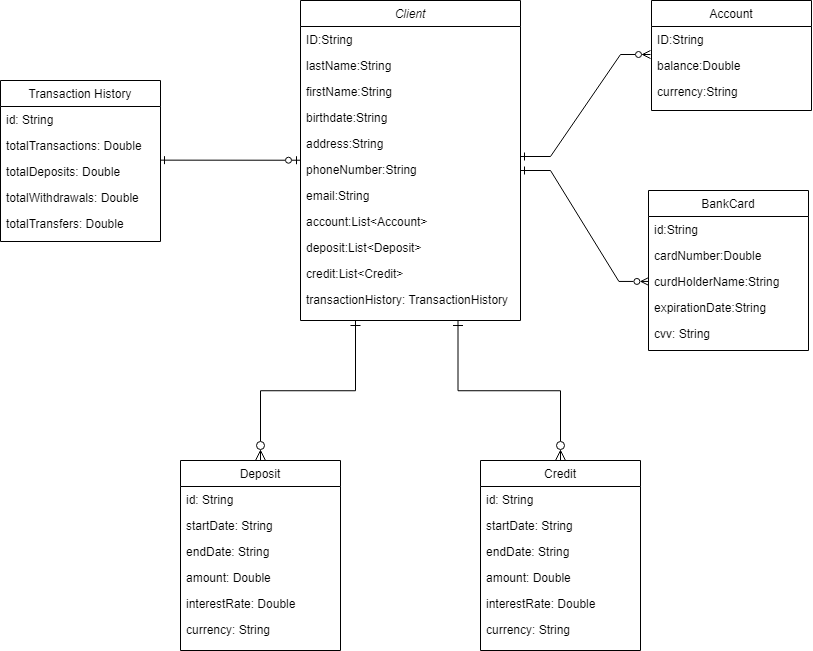

The diagram above was exported from draw.io. Its source (the exported page's mxGraphModel, read from the mxfile embedded in the PNG):
<mxGraphModel dx="1761" dy="508" grid="1" gridSize="10" guides="1" tooltips="1" connect="1" arrows="1" fold="1" page="1" pageScale="1" pageWidth="827" pageHeight="1169" math="0" shadow="0">
  <root>
    <mxCell id="WIyWlLk6GJQsqaUBKTNV-0" />
    <mxCell id="WIyWlLk6GJQsqaUBKTNV-1" parent="WIyWlLk6GJQsqaUBKTNV-0" />
    <mxCell id="zkfFHV4jXpPFQw0GAbJ--0" value="Client" style="swimlane;fontStyle=2;align=center;verticalAlign=top;childLayout=stackLayout;horizontal=1;startSize=26;horizontalStack=0;resizeParent=1;resizeLast=0;collapsible=1;marginBottom=0;rounded=0;shadow=0;strokeWidth=1;" parent="WIyWlLk6GJQsqaUBKTNV-1" vertex="1">
      <mxGeometry x="220" y="490" width="220" height="320" as="geometry">
        <mxRectangle x="230" y="140" width="160" height="26" as="alternateBounds" />
      </mxGeometry>
    </mxCell>
    <mxCell id="zkfFHV4jXpPFQw0GAbJ--1" value="ID:String" style="text;align=left;verticalAlign=top;spacingLeft=4;spacingRight=4;overflow=hidden;rotatable=0;points=[[0,0.5],[1,0.5]];portConstraint=eastwest;" parent="zkfFHV4jXpPFQw0GAbJ--0" vertex="1">
      <mxGeometry y="26" width="220" height="26" as="geometry" />
    </mxCell>
    <mxCell id="zkfFHV4jXpPFQw0GAbJ--2" value="lastName:String" style="text;align=left;verticalAlign=top;spacingLeft=4;spacingRight=4;overflow=hidden;rotatable=0;points=[[0,0.5],[1,0.5]];portConstraint=eastwest;rounded=0;shadow=0;html=0;" parent="zkfFHV4jXpPFQw0GAbJ--0" vertex="1">
      <mxGeometry y="52" width="220" height="26" as="geometry" />
    </mxCell>
    <mxCell id="Ehd3RA8B9Q-kwoYgOd_b-2" value="firstName:String" style="text;align=left;verticalAlign=top;spacingLeft=4;spacingRight=4;overflow=hidden;rotatable=0;points=[[0,0.5],[1,0.5]];portConstraint=eastwest;rounded=0;shadow=0;html=0;" parent="zkfFHV4jXpPFQw0GAbJ--0" vertex="1">
      <mxGeometry y="78" width="220" height="26" as="geometry" />
    </mxCell>
    <mxCell id="Ehd3RA8B9Q-kwoYgOd_b-3" value="birthdate:String" style="text;align=left;verticalAlign=top;spacingLeft=4;spacingRight=4;overflow=hidden;rotatable=0;points=[[0,0.5],[1,0.5]];portConstraint=eastwest;rounded=0;shadow=0;html=0;" parent="zkfFHV4jXpPFQw0GAbJ--0" vertex="1">
      <mxGeometry y="104" width="220" height="26" as="geometry" />
    </mxCell>
    <mxCell id="Ehd3RA8B9Q-kwoYgOd_b-4" value="address:String" style="text;align=left;verticalAlign=top;spacingLeft=4;spacingRight=4;overflow=hidden;rotatable=0;points=[[0,0.5],[1,0.5]];portConstraint=eastwest;rounded=0;shadow=0;html=0;" parent="zkfFHV4jXpPFQw0GAbJ--0" vertex="1">
      <mxGeometry y="130" width="220" height="26" as="geometry" />
    </mxCell>
    <mxCell id="Ehd3RA8B9Q-kwoYgOd_b-5" value="phoneNumber:String&#10;" style="text;align=left;verticalAlign=top;spacingLeft=4;spacingRight=4;overflow=hidden;rotatable=0;points=[[0,0.5],[1,0.5]];portConstraint=eastwest;rounded=0;shadow=0;html=0;" parent="zkfFHV4jXpPFQw0GAbJ--0" vertex="1">
      <mxGeometry y="156" width="220" height="26" as="geometry" />
    </mxCell>
    <mxCell id="Ehd3RA8B9Q-kwoYgOd_b-6" value="email:String" style="text;align=left;verticalAlign=top;spacingLeft=4;spacingRight=4;overflow=hidden;rotatable=0;points=[[0,0.5],[1,0.5]];portConstraint=eastwest;rounded=0;shadow=0;html=0;" parent="zkfFHV4jXpPFQw0GAbJ--0" vertex="1">
      <mxGeometry y="182" width="220" height="26" as="geometry" />
    </mxCell>
    <mxCell id="Ehd3RA8B9Q-kwoYgOd_b-9" value="account:List&lt;Account&gt;&#10;" style="text;align=left;verticalAlign=top;spacingLeft=4;spacingRight=4;overflow=hidden;rotatable=0;points=[[0,0.5],[1,0.5]];portConstraint=eastwest;rounded=0;shadow=0;html=0;" parent="zkfFHV4jXpPFQw0GAbJ--0" vertex="1">
      <mxGeometry y="208" width="220" height="26" as="geometry" />
    </mxCell>
    <mxCell id="Ehd3RA8B9Q-kwoYgOd_b-7" value="deposit:List&lt;Deposit&gt;" style="text;align=left;verticalAlign=top;spacingLeft=4;spacingRight=4;overflow=hidden;rotatable=0;points=[[0,0.5],[1,0.5]];portConstraint=eastwest;rounded=0;shadow=0;html=0;" parent="zkfFHV4jXpPFQw0GAbJ--0" vertex="1">
      <mxGeometry y="234" width="220" height="26" as="geometry" />
    </mxCell>
    <mxCell id="Ehd3RA8B9Q-kwoYgOd_b-8" value="credit:List&lt;Credit&gt;" style="text;align=left;verticalAlign=top;spacingLeft=4;spacingRight=4;overflow=hidden;rotatable=0;points=[[0,0.5],[1,0.5]];portConstraint=eastwest;rounded=0;shadow=0;html=0;" parent="zkfFHV4jXpPFQw0GAbJ--0" vertex="1">
      <mxGeometry y="260" width="220" height="26" as="geometry" />
    </mxCell>
    <mxCell id="zkfFHV4jXpPFQw0GAbJ--3" value="transactionHistory: TransactionHistory" style="text;align=left;verticalAlign=top;spacingLeft=4;spacingRight=4;overflow=hidden;rotatable=0;points=[[0,0.5],[1,0.5]];portConstraint=eastwest;rounded=0;shadow=0;html=0;" parent="zkfFHV4jXpPFQw0GAbJ--0" vertex="1">
      <mxGeometry y="286" width="220" height="26" as="geometry" />
    </mxCell>
    <mxCell id="zkfFHV4jXpPFQw0GAbJ--17" value="Account" style="swimlane;fontStyle=0;align=center;verticalAlign=top;childLayout=stackLayout;horizontal=1;startSize=26;horizontalStack=0;resizeParent=1;resizeLast=0;collapsible=1;marginBottom=0;rounded=0;shadow=0;strokeWidth=1;" parent="WIyWlLk6GJQsqaUBKTNV-1" vertex="1">
      <mxGeometry x="571" y="490" width="160" height="110" as="geometry">
        <mxRectangle x="550" y="140" width="160" height="26" as="alternateBounds" />
      </mxGeometry>
    </mxCell>
    <mxCell id="zkfFHV4jXpPFQw0GAbJ--18" value="ID:String" style="text;align=left;verticalAlign=top;spacingLeft=4;spacingRight=4;overflow=hidden;rotatable=0;points=[[0,0.5],[1,0.5]];portConstraint=eastwest;" parent="zkfFHV4jXpPFQw0GAbJ--17" vertex="1">
      <mxGeometry y="26" width="160" height="26" as="geometry" />
    </mxCell>
    <mxCell id="zkfFHV4jXpPFQw0GAbJ--19" value="balance:Double" style="text;align=left;verticalAlign=top;spacingLeft=4;spacingRight=4;overflow=hidden;rotatable=0;points=[[0,0.5],[1,0.5]];portConstraint=eastwest;rounded=0;shadow=0;html=0;" parent="zkfFHV4jXpPFQw0GAbJ--17" vertex="1">
      <mxGeometry y="52" width="160" height="26" as="geometry" />
    </mxCell>
    <mxCell id="zkfFHV4jXpPFQw0GAbJ--21" value="currency:String" style="text;align=left;verticalAlign=top;spacingLeft=4;spacingRight=4;overflow=hidden;rotatable=0;points=[[0,0.5],[1,0.5]];portConstraint=eastwest;rounded=0;shadow=0;html=0;" parent="zkfFHV4jXpPFQw0GAbJ--17" vertex="1">
      <mxGeometry y="78" width="160" height="26" as="geometry" />
    </mxCell>
    <mxCell id="Ehd3RA8B9Q-kwoYgOd_b-22" value="Credit" style="swimlane;fontStyle=0;align=center;verticalAlign=top;childLayout=stackLayout;horizontal=1;startSize=26;horizontalStack=0;resizeParent=1;resizeLast=0;collapsible=1;marginBottom=0;rounded=0;shadow=0;strokeWidth=1;" parent="WIyWlLk6GJQsqaUBKTNV-1" vertex="1">
      <mxGeometry x="400" y="950" width="160" height="190" as="geometry">
        <mxRectangle x="550" y="140" width="160" height="26" as="alternateBounds" />
      </mxGeometry>
    </mxCell>
    <mxCell id="Ehd3RA8B9Q-kwoYgOd_b-23" value="id: String" style="text;align=left;verticalAlign=top;spacingLeft=4;spacingRight=4;overflow=hidden;rotatable=0;points=[[0,0.5],[1,0.5]];portConstraint=eastwest;" parent="Ehd3RA8B9Q-kwoYgOd_b-22" vertex="1">
      <mxGeometry y="26" width="160" height="26" as="geometry" />
    </mxCell>
    <mxCell id="kjXsgwascrdQYmjUazu2-12" value="startDate: String" style="text;align=left;verticalAlign=top;spacingLeft=4;spacingRight=4;overflow=hidden;rotatable=0;points=[[0,0.5],[1,0.5]];portConstraint=eastwest;rounded=0;shadow=0;html=0;" parent="Ehd3RA8B9Q-kwoYgOd_b-22" vertex="1">
      <mxGeometry y="52" width="160" height="26" as="geometry" />
    </mxCell>
    <mxCell id="kjXsgwascrdQYmjUazu2-13" value="endDate: String" style="text;align=left;verticalAlign=top;spacingLeft=4;spacingRight=4;overflow=hidden;rotatable=0;points=[[0,0.5],[1,0.5]];portConstraint=eastwest;rounded=0;shadow=0;html=0;" parent="Ehd3RA8B9Q-kwoYgOd_b-22" vertex="1">
      <mxGeometry y="78" width="160" height="26" as="geometry" />
    </mxCell>
    <mxCell id="kjXsgwascrdQYmjUazu2-14" value="amount: Double" style="text;align=left;verticalAlign=top;spacingLeft=4;spacingRight=4;overflow=hidden;rotatable=0;points=[[0,0.5],[1,0.5]];portConstraint=eastwest;rounded=0;shadow=0;html=0;" parent="Ehd3RA8B9Q-kwoYgOd_b-22" vertex="1">
      <mxGeometry y="104" width="160" height="26" as="geometry" />
    </mxCell>
    <mxCell id="kjXsgwascrdQYmjUazu2-15" value="interestRate: Double" style="text;align=left;verticalAlign=top;spacingLeft=4;spacingRight=4;overflow=hidden;rotatable=0;points=[[0,0.5],[1,0.5]];portConstraint=eastwest;" parent="Ehd3RA8B9Q-kwoYgOd_b-22" vertex="1">
      <mxGeometry y="130" width="160" height="26" as="geometry" />
    </mxCell>
    <mxCell id="kjXsgwascrdQYmjUazu2-16" value="currency: String" style="text;align=left;verticalAlign=top;spacingLeft=4;spacingRight=4;overflow=hidden;rotatable=0;points=[[0,0.5],[1,0.5]];portConstraint=eastwest;" parent="Ehd3RA8B9Q-kwoYgOd_b-22" vertex="1">
      <mxGeometry y="156" width="160" height="26" as="geometry" />
    </mxCell>
    <mxCell id="Ehd3RA8B9Q-kwoYgOd_b-36" value="Deposit" style="swimlane;fontStyle=0;align=center;verticalAlign=top;childLayout=stackLayout;horizontal=1;startSize=26;horizontalStack=0;resizeParent=1;resizeLast=0;collapsible=1;marginBottom=0;rounded=0;shadow=0;strokeWidth=1;" parent="WIyWlLk6GJQsqaUBKTNV-1" vertex="1">
      <mxGeometry x="100" y="950" width="160" height="190" as="geometry">
        <mxRectangle x="550" y="140" width="160" height="26" as="alternateBounds" />
      </mxGeometry>
    </mxCell>
    <mxCell id="Ehd3RA8B9Q-kwoYgOd_b-37" value="id: String" style="text;align=left;verticalAlign=top;spacingLeft=4;spacingRight=4;overflow=hidden;rotatable=0;points=[[0,0.5],[1,0.5]];portConstraint=eastwest;" parent="Ehd3RA8B9Q-kwoYgOd_b-36" vertex="1">
      <mxGeometry y="26" width="160" height="26" as="geometry" />
    </mxCell>
    <mxCell id="Ehd3RA8B9Q-kwoYgOd_b-38" value="startDate: String" style="text;align=left;verticalAlign=top;spacingLeft=4;spacingRight=4;overflow=hidden;rotatable=0;points=[[0,0.5],[1,0.5]];portConstraint=eastwest;rounded=0;shadow=0;html=0;" parent="Ehd3RA8B9Q-kwoYgOd_b-36" vertex="1">
      <mxGeometry y="52" width="160" height="26" as="geometry" />
    </mxCell>
    <mxCell id="Ehd3RA8B9Q-kwoYgOd_b-39" value="endDate: String" style="text;align=left;verticalAlign=top;spacingLeft=4;spacingRight=4;overflow=hidden;rotatable=0;points=[[0,0.5],[1,0.5]];portConstraint=eastwest;rounded=0;shadow=0;html=0;" parent="Ehd3RA8B9Q-kwoYgOd_b-36" vertex="1">
      <mxGeometry y="78" width="160" height="26" as="geometry" />
    </mxCell>
    <mxCell id="Ehd3RA8B9Q-kwoYgOd_b-40" value="amount: Double" style="text;align=left;verticalAlign=top;spacingLeft=4;spacingRight=4;overflow=hidden;rotatable=0;points=[[0,0.5],[1,0.5]];portConstraint=eastwest;rounded=0;shadow=0;html=0;" parent="Ehd3RA8B9Q-kwoYgOd_b-36" vertex="1">
      <mxGeometry y="104" width="160" height="26" as="geometry" />
    </mxCell>
    <mxCell id="Ehd3RA8B9Q-kwoYgOd_b-41" value="interestRate: Double" style="text;align=left;verticalAlign=top;spacingLeft=4;spacingRight=4;overflow=hidden;rotatable=0;points=[[0,0.5],[1,0.5]];portConstraint=eastwest;" parent="Ehd3RA8B9Q-kwoYgOd_b-36" vertex="1">
      <mxGeometry y="130" width="160" height="26" as="geometry" />
    </mxCell>
    <mxCell id="Ehd3RA8B9Q-kwoYgOd_b-42" value="currency: String" style="text;align=left;verticalAlign=top;spacingLeft=4;spacingRight=4;overflow=hidden;rotatable=0;points=[[0,0.5],[1,0.5]];portConstraint=eastwest;" parent="Ehd3RA8B9Q-kwoYgOd_b-36" vertex="1">
      <mxGeometry y="156" width="160" height="26" as="geometry" />
    </mxCell>
    <mxCell id="Ehd3RA8B9Q-kwoYgOd_b-47" value="Transaction History" style="swimlane;fontStyle=0;align=center;verticalAlign=top;childLayout=stackLayout;horizontal=1;startSize=26;horizontalStack=0;resizeParent=1;resizeLast=0;collapsible=1;marginBottom=0;rounded=0;shadow=0;strokeWidth=1;" parent="WIyWlLk6GJQsqaUBKTNV-1" vertex="1">
      <mxGeometry x="-80" y="570" width="160" height="161" as="geometry">
        <mxRectangle x="550" y="140" width="160" height="26" as="alternateBounds" />
      </mxGeometry>
    </mxCell>
    <mxCell id="Ehd3RA8B9Q-kwoYgOd_b-48" value="id: String" style="text;align=left;verticalAlign=top;spacingLeft=4;spacingRight=4;overflow=hidden;rotatable=0;points=[[0,0.5],[1,0.5]];portConstraint=eastwest;" parent="Ehd3RA8B9Q-kwoYgOd_b-47" vertex="1">
      <mxGeometry y="26" width="160" height="26" as="geometry" />
    </mxCell>
    <mxCell id="Ehd3RA8B9Q-kwoYgOd_b-49" value="totalTransactions: Double&#10;" style="text;align=left;verticalAlign=top;spacingLeft=4;spacingRight=4;overflow=hidden;rotatable=0;points=[[0,0.5],[1,0.5]];portConstraint=eastwest;rounded=0;shadow=0;html=0;" parent="Ehd3RA8B9Q-kwoYgOd_b-47" vertex="1">
      <mxGeometry y="52" width="160" height="26" as="geometry" />
    </mxCell>
    <mxCell id="kjXsgwascrdQYmjUazu2-9" value="totalDeposits: Double&#10;" style="text;align=left;verticalAlign=top;spacingLeft=4;spacingRight=4;overflow=hidden;rotatable=0;points=[[0,0.5],[1,0.5]];portConstraint=eastwest;rounded=0;shadow=0;html=0;" parent="Ehd3RA8B9Q-kwoYgOd_b-47" vertex="1">
      <mxGeometry y="78" width="160" height="26" as="geometry" />
    </mxCell>
    <mxCell id="kjXsgwascrdQYmjUazu2-10" value="totalWithdrawals: Double&#10;" style="text;align=left;verticalAlign=top;spacingLeft=4;spacingRight=4;overflow=hidden;rotatable=0;points=[[0,0.5],[1,0.5]];portConstraint=eastwest;rounded=0;shadow=0;html=0;" parent="Ehd3RA8B9Q-kwoYgOd_b-47" vertex="1">
      <mxGeometry y="104" width="160" height="26" as="geometry" />
    </mxCell>
    <mxCell id="kjXsgwascrdQYmjUazu2-11" value="totalTransfers: Double&#10;" style="text;align=left;verticalAlign=top;spacingLeft=4;spacingRight=4;overflow=hidden;rotatable=0;points=[[0,0.5],[1,0.5]];portConstraint=eastwest;rounded=0;shadow=0;html=0;" parent="Ehd3RA8B9Q-kwoYgOd_b-47" vertex="1">
      <mxGeometry y="130" width="160" height="26" as="geometry" />
    </mxCell>
    <mxCell id="kjXsgwascrdQYmjUazu2-2" value="BankCard" style="swimlane;fontStyle=0;align=center;verticalAlign=top;childLayout=stackLayout;horizontal=1;startSize=26;horizontalStack=0;resizeParent=1;resizeLast=0;collapsible=1;marginBottom=0;rounded=0;shadow=0;strokeWidth=1;" parent="WIyWlLk6GJQsqaUBKTNV-1" vertex="1">
      <mxGeometry x="568" y="680" width="160" height="160" as="geometry">
        <mxRectangle x="550" y="140" width="160" height="26" as="alternateBounds" />
      </mxGeometry>
    </mxCell>
    <mxCell id="kjXsgwascrdQYmjUazu2-3" value="id:String" style="text;align=left;verticalAlign=top;spacingLeft=4;spacingRight=4;overflow=hidden;rotatable=0;points=[[0,0.5],[1,0.5]];portConstraint=eastwest;" parent="kjXsgwascrdQYmjUazu2-2" vertex="1">
      <mxGeometry y="26" width="160" height="26" as="geometry" />
    </mxCell>
    <mxCell id="kjXsgwascrdQYmjUazu2-4" value="cardNumber:Double" style="text;align=left;verticalAlign=top;spacingLeft=4;spacingRight=4;overflow=hidden;rotatable=0;points=[[0,0.5],[1,0.5]];portConstraint=eastwest;rounded=0;shadow=0;html=0;" parent="kjXsgwascrdQYmjUazu2-2" vertex="1">
      <mxGeometry y="52" width="160" height="26" as="geometry" />
    </mxCell>
    <mxCell id="kjXsgwascrdQYmjUazu2-6" value="curdHolderName:String" style="text;align=left;verticalAlign=top;spacingLeft=4;spacingRight=4;overflow=hidden;rotatable=0;points=[[0,0.5],[1,0.5]];portConstraint=eastwest;rounded=0;shadow=0;html=0;" parent="kjXsgwascrdQYmjUazu2-2" vertex="1">
      <mxGeometry y="78" width="160" height="26" as="geometry" />
    </mxCell>
    <mxCell id="kjXsgwascrdQYmjUazu2-7" value="expirationDate:String" style="text;align=left;verticalAlign=top;spacingLeft=4;spacingRight=4;overflow=hidden;rotatable=0;points=[[0,0.5],[1,0.5]];portConstraint=eastwest;rounded=0;shadow=0;html=0;" parent="kjXsgwascrdQYmjUazu2-2" vertex="1">
      <mxGeometry y="104" width="160" height="26" as="geometry" />
    </mxCell>
    <mxCell id="kjXsgwascrdQYmjUazu2-8" value="cvv: String" style="text;align=left;verticalAlign=top;spacingLeft=4;spacingRight=4;overflow=hidden;rotatable=0;points=[[0,0.5],[1,0.5]];portConstraint=eastwest;rounded=0;shadow=0;html=0;" parent="kjXsgwascrdQYmjUazu2-2" vertex="1">
      <mxGeometry y="130" width="160" height="26" as="geometry" />
    </mxCell>
    <mxCell id="kjXsgwascrdQYmjUazu2-17" value="" style="endArrow=ERone;shadow=0;strokeWidth=1;rounded=0;endFill=0;edgeStyle=elbowEdgeStyle;elbow=vertical;exitX=0;exitY=-0.227;exitDx=0;exitDy=0;exitPerimeter=0;startArrow=ERzeroToOne;startFill=0;" parent="WIyWlLk6GJQsqaUBKTNV-1" edge="1">
      <mxGeometry x="0.5" y="41" relative="1" as="geometry">
        <mxPoint x="220" y="649.728" as="sourcePoint" />
        <mxPoint x="80.00000000000001" y="649.8576923076922" as="targetPoint" />
        <mxPoint x="-40" y="32" as="offset" />
      </mxGeometry>
    </mxCell>
    <mxCell id="kjXsgwascrdQYmjUazu2-18" value="" style="edgeStyle=entityRelationEdgeStyle;fontSize=12;html=1;endArrow=ERzeroToMany;endFill=0;rounded=0;startArrow=ERone;startFill=0;" parent="WIyWlLk6GJQsqaUBKTNV-1" edge="1">
      <mxGeometry width="100" height="100" relative="1" as="geometry">
        <mxPoint x="440" y="646" as="sourcePoint" />
        <mxPoint x="570" y="544" as="targetPoint" />
      </mxGeometry>
    </mxCell>
    <mxCell id="kjXsgwascrdQYmjUazu2-19" value="" style="edgeStyle=entityRelationEdgeStyle;fontSize=12;html=1;endArrow=ERzeroToMany;endFill=0;rounded=0;entryX=-0.01;entryY=0.113;entryDx=0;entryDy=0;entryPerimeter=0;startArrow=ERone;startFill=0;" parent="WIyWlLk6GJQsqaUBKTNV-1" edge="1">
      <mxGeometry width="100" height="100" relative="1" as="geometry">
        <mxPoint x="440" y="660" as="sourcePoint" />
        <mxPoint x="568.4000000000001" y="770.9380000000001" as="targetPoint" />
        <Array as="points">
          <mxPoint x="450" y="629" />
          <mxPoint x="540" y="708" />
          <mxPoint x="560" y="574" />
          <mxPoint x="530" y="699" />
          <mxPoint x="530" y="714" />
        </Array>
      </mxGeometry>
    </mxCell>
    <mxCell id="kjXsgwascrdQYmjUazu2-21" value="" style="edgeStyle=elbowEdgeStyle;elbow=vertical;endArrow=ERone;html=1;curved=0;rounded=0;endSize=8;startSize=8;exitX=0.5;exitY=0;exitDx=0;exitDy=0;entryX=0.25;entryY=1;entryDx=0;entryDy=0;endFill=0;startArrow=ERzeroToMany;startFill=0;" parent="WIyWlLk6GJQsqaUBKTNV-1" source="Ehd3RA8B9Q-kwoYgOd_b-36" target="zkfFHV4jXpPFQw0GAbJ--0" edge="1">
      <mxGeometry width="50" height="50" relative="1" as="geometry">
        <mxPoint x="300" y="870" as="sourcePoint" />
        <mxPoint x="350" y="820" as="targetPoint" />
      </mxGeometry>
    </mxCell>
    <mxCell id="kjXsgwascrdQYmjUazu2-22" value="" style="edgeStyle=elbowEdgeStyle;elbow=vertical;endArrow=ERone;html=1;curved=0;rounded=0;endSize=8;startSize=8;exitX=0.5;exitY=0;exitDx=0;exitDy=0;entryX=0.25;entryY=1;entryDx=0;entryDy=0;endFill=0;startArrow=ERzeroToMany;startFill=0;" parent="WIyWlLk6GJQsqaUBKTNV-1" source="Ehd3RA8B9Q-kwoYgOd_b-22" edge="1">
      <mxGeometry width="50" height="50" relative="1" as="geometry">
        <mxPoint x="282.5" y="950" as="sourcePoint" />
        <mxPoint x="377.5" y="810" as="targetPoint" />
      </mxGeometry>
    </mxCell>
  </root>
</mxGraphModel>